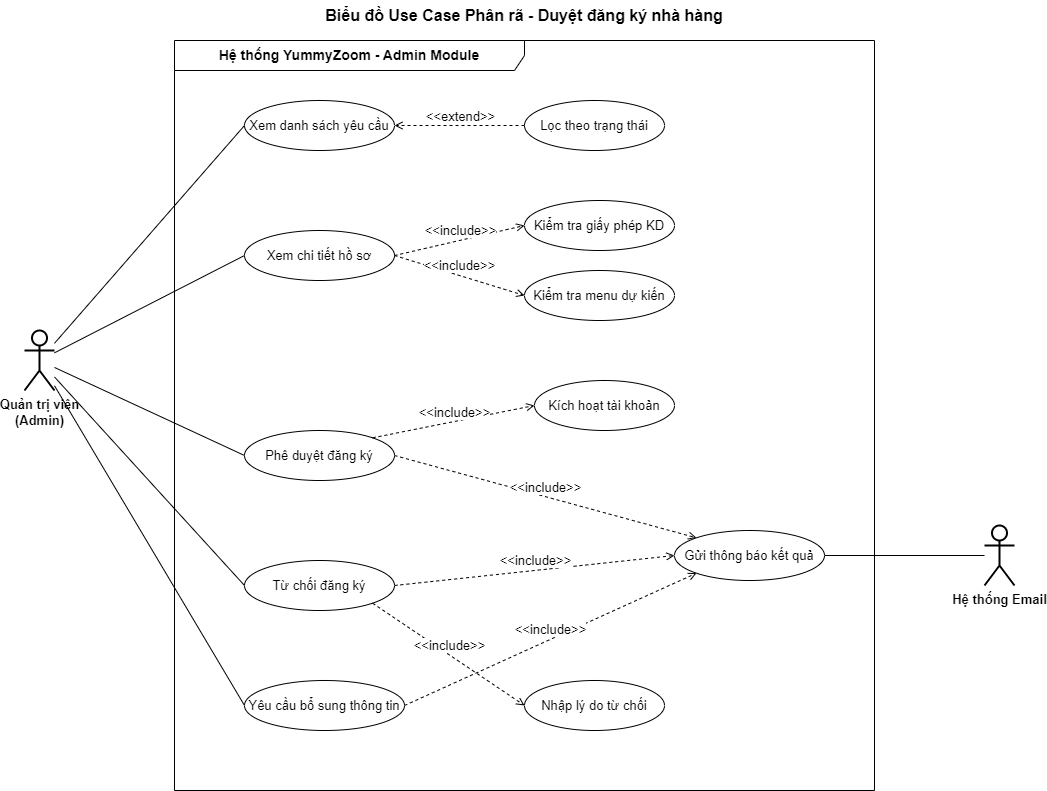

The diagram above was exported from draw.io. Its source (the exported page's mxGraphModel, read from the mxfile embedded in the PNG):
<mxGraphModel dx="2398" dy="894" grid="1" gridSize="10" guides="1" tooltips="1" connect="1" arrows="1" fold="1" page="1" pageScale="1" pageWidth="850" pageHeight="1100" math="0" shadow="0">
  <root>
    <mxCell id="0" />
    <mxCell id="1" parent="0" />
    <mxCell id="title" value="Biểu đồ Use Case Phân rã - Duyệt đăng ký nhà hàng" style="text;strokeColor=none;align=center;fillColor=none;html=1;verticalAlign=middle;whiteSpace=wrap;rounded=0;fontSize=16;fontStyle=1;" parent="1" vertex="1">
      <mxGeometry x="-325" y="20" width="450" height="30" as="geometry" />
    </mxCell>
    <mxCell id="system-boundary" value="Hệ thống YummyZoom - Admin Module" style="shape=umlFrame;whiteSpace=wrap;html=1;pointerEvents=0;width=350;height=30;fontSize=14;fontStyle=1;" parent="1" vertex="1">
      <mxGeometry x="-450" y="60" width="700" height="750" as="geometry" />
    </mxCell>
    <mxCell id="actor-admin" value="Quản trị viên&lt;div style=&quot;font-size: 13px;&quot;&gt;(Admin)&lt;/div&gt;" style="shape=umlActor;verticalLabelPosition=bottom;verticalAlign=top;html=1;outlineConnect=0;fontSize=13;fontStyle=1;strokeWidth=2;" parent="1" vertex="1">
      <mxGeometry x="-600" y="350" width="30" height="60" as="geometry" />
    </mxCell>
    <mxCell id="actor-email" value="Hệ thống Email" style="shape=umlActor;verticalLabelPosition=bottom;verticalAlign=top;html=1;outlineConnect=0;fontSize=13;fontStyle=1;strokeWidth=2;" parent="1" vertex="1">
      <mxGeometry x="360" y="545" width="30" height="60" as="geometry" />
    </mxCell>
    <mxCell id="uc1" value="Xem danh sách yêu cầu" style="ellipse;whiteSpace=wrap;html=1;fontSize=13;" parent="1" vertex="1">
      <mxGeometry x="-380" y="120" width="150" height="50" as="geometry" />
    </mxCell>
    <mxCell id="uc2" value="Xem chi tiết hồ sơ" style="ellipse;whiteSpace=wrap;html=1;fontSize=13;" parent="1" vertex="1">
      <mxGeometry x="-380" y="250" width="150" height="50" as="geometry" />
    </mxCell>
    <mxCell id="uc3" value="Phê duyệt đăng ký" style="ellipse;whiteSpace=wrap;html=1;fontSize=13;" parent="1" vertex="1">
      <mxGeometry x="-380" y="450" width="150" height="50" as="geometry" />
    </mxCell>
    <mxCell id="uc4" value="Từ chối đăng ký" style="ellipse;whiteSpace=wrap;html=1;fontSize=13;" parent="1" vertex="1">
      <mxGeometry x="-380" y="580" width="150" height="50" as="geometry" />
    </mxCell>
    <mxCell id="uc5" value="Yêu cầu bổ sung thông tin" style="ellipse;whiteSpace=wrap;html=1;fontSize=13;" parent="1" vertex="1">
      <mxGeometry x="-380" y="700" width="160" height="50" as="geometry" />
    </mxCell>
    <mxCell id="uc1_1" value="Lọc theo trạng thái" style="ellipse;whiteSpace=wrap;html=1;fontSize=13;" parent="1" vertex="1">
      <mxGeometry x="-100" y="120" width="140" height="50" as="geometry" />
    </mxCell>
    <mxCell id="uc2_1" value="Kiểm tra giấy phép KD" style="ellipse;whiteSpace=wrap;html=1;fontSize=13;" parent="1" vertex="1">
      <mxGeometry x="-100" y="220" width="150" height="50" as="geometry" />
    </mxCell>
    <mxCell id="uc2_2" value="Kiểm tra menu dự kiến" style="ellipse;whiteSpace=wrap;html=1;fontSize=13;" parent="1" vertex="1">
      <mxGeometry x="-100" y="290" width="150" height="50" as="geometry" />
    </mxCell>
    <mxCell id="uc3_1" value="Kích hoạt tài khoản" style="ellipse;whiteSpace=wrap;html=1;fontSize=13;" parent="1" vertex="1">
      <mxGeometry x="-90" y="400" width="140" height="50" as="geometry" />
    </mxCell>
    <mxCell id="uc4_1" value="Nhập lý do từ chối" style="ellipse;whiteSpace=wrap;html=1;fontSize=13;" parent="1" vertex="1">
      <mxGeometry x="-100" y="700" width="140" height="50" as="geometry" />
    </mxCell>
    <mxCell id="uc6" value="Gửi thông báo kết quả" style="ellipse;whiteSpace=wrap;html=1;fontSize=13;" parent="1" vertex="1">
      <mxGeometry x="50" y="550" width="150" height="50" as="geometry" />
    </mxCell>
    <mxCell id="assoc1" style="endArrow=none;html=1;rounded=0;entryX=0;entryY=0.5;entryDx=0;entryDy=0;" parent="1" source="actor-admin" target="uc1" edge="1">
      <mxGeometry width="50" height="50" relative="1" as="geometry" />
    </mxCell>
    <mxCell id="assoc2" style="endArrow=none;html=1;rounded=0;entryX=0;entryY=0.5;entryDx=0;entryDy=0;" parent="1" source="actor-admin" target="uc2" edge="1">
      <mxGeometry width="50" height="50" relative="1" as="geometry" />
    </mxCell>
    <mxCell id="assoc3" style="endArrow=none;html=1;rounded=0;entryX=0;entryY=0.5;entryDx=0;entryDy=0;" parent="1" source="actor-admin" target="uc3" edge="1">
      <mxGeometry width="50" height="50" relative="1" as="geometry" />
    </mxCell>
    <mxCell id="assoc4" style="endArrow=none;html=1;rounded=0;entryX=0;entryY=0.5;entryDx=0;entryDy=0;" parent="1" source="actor-admin" target="uc4" edge="1">
      <mxGeometry width="50" height="50" relative="1" as="geometry" />
    </mxCell>
    <mxCell id="assoc5" style="endArrow=none;html=1;rounded=0;entryX=0;entryY=0.5;entryDx=0;entryDy=0;" parent="1" source="actor-admin" target="uc5" edge="1">
      <mxGeometry width="50" height="50" relative="1" as="geometry" />
    </mxCell>
    <mxCell id="assoc_email" style="endArrow=none;html=1;rounded=0;exitX=1;exitY=0.5;exitDx=0;exitDy=0;" parent="1" source="uc6" target="actor-email" edge="1">
      <mxGeometry width="50" height="50" relative="1" as="geometry" />
    </mxCell>
    <mxCell id="ext1" style="endArrow=open;dashed=1;html=1;rounded=0;exitX=0;exitY=0.5;exitDx=0;exitDy=0;entryX=1;entryY=0.5;entryDx=0;entryDy=0;fontSize=13;" parent="1" source="uc1_1" target="uc1" edge="1">
      <mxGeometry relative="1" as="geometry" />
    </mxCell>
    <mxCell id="ext1-label" value="&amp;lt;&amp;lt;extend&amp;gt;&amp;gt;" style="edgeLabel;html=1;align=center;verticalAlign=middle;resizable=0;points=[];fontSize=13;" parent="ext1" vertex="1" connectable="0">
      <mxGeometry relative="1" as="geometry">
        <mxPoint y="-10" as="offset" />
      </mxGeometry>
    </mxCell>
    <mxCell id="inc2_1" style="endArrow=open;dashed=1;html=1;rounded=0;exitX=1;exitY=0.5;exitDx=0;exitDy=0;entryX=0;entryY=0.5;entryDx=0;entryDy=0;fontSize=13;" parent="1" source="uc2" target="uc2_1" edge="1">
      <mxGeometry relative="1" as="geometry" />
    </mxCell>
    <mxCell id="inc2_1-label" value="&amp;lt;&amp;lt;include&amp;gt;&amp;gt;" style="edgeLabel;html=1;align=center;verticalAlign=middle;resizable=0;points=[];fontSize=13;" parent="inc2_1" vertex="1" connectable="0">
      <mxGeometry relative="1" as="geometry">
        <mxPoint y="-10" as="offset" />
      </mxGeometry>
    </mxCell>
    <mxCell id="inc2_2" style="endArrow=open;dashed=1;html=1;rounded=0;exitX=1;exitY=0.5;exitDx=0;exitDy=0;entryX=0;entryY=0.5;entryDx=0;entryDy=0;fontSize=13;" parent="1" source="uc2" target="uc2_2" edge="1">
      <mxGeometry relative="1" as="geometry" />
    </mxCell>
    <mxCell id="inc2_2-label" value="&amp;lt;&amp;lt;include&amp;gt;&amp;gt;" style="edgeLabel;html=1;align=center;verticalAlign=middle;resizable=0;points=[];fontSize=13;" parent="inc2_2" vertex="1" connectable="0">
      <mxGeometry relative="1" as="geometry">
        <mxPoint y="-10" as="offset" />
      </mxGeometry>
    </mxCell>
    <mxCell id="inc3_1" style="endArrow=open;dashed=1;html=1;rounded=0;exitX=1;exitY=0;exitDx=0;exitDy=0;entryX=0;entryY=0.5;entryDx=0;entryDy=0;fontSize=13;" parent="1" source="uc3" target="uc3_1" edge="1">
      <mxGeometry relative="1" as="geometry" />
    </mxCell>
    <mxCell id="inc3_1-label" value="&amp;lt;&amp;lt;include&amp;gt;&amp;gt;" style="edgeLabel;html=1;align=center;verticalAlign=middle;resizable=0;points=[];fontSize=13;" parent="inc3_1" vertex="1" connectable="0">
      <mxGeometry relative="1" as="geometry">
        <mxPoint y="-10" as="offset" />
      </mxGeometry>
    </mxCell>
    <mxCell id="inc3_2" style="endArrow=open;dashed=1;html=1;rounded=0;exitX=1;exitY=0.5;exitDx=0;exitDy=0;entryX=0;entryY=0;entryDx=0;entryDy=0;fontSize=13;" parent="1" source="uc3" target="uc6" edge="1">
      <mxGeometry relative="1" as="geometry" />
    </mxCell>
    <mxCell id="inc3_2-label" value="&amp;lt;&amp;lt;include&amp;gt;&amp;gt;" style="edgeLabel;html=1;align=center;verticalAlign=middle;resizable=0;points=[];fontSize=13;" parent="inc3_2" vertex="1" connectable="0">
      <mxGeometry relative="1" as="geometry">
        <mxPoint y="-10" as="offset" />
      </mxGeometry>
    </mxCell>
    <mxCell id="inc4_1" style="endArrow=open;dashed=1;html=1;rounded=0;exitX=1;exitY=1;exitDx=0;exitDy=0;entryX=0;entryY=0.5;entryDx=0;entryDy=0;fontSize=13;" parent="1" source="uc4" target="uc4_1" edge="1">
      <mxGeometry relative="1" as="geometry" />
    </mxCell>
    <mxCell id="inc4_1-label" value="&amp;lt;&amp;lt;include&amp;gt;&amp;gt;" style="edgeLabel;html=1;align=center;verticalAlign=middle;resizable=0;points=[];fontSize=13;" parent="inc4_1" vertex="1" connectable="0">
      <mxGeometry relative="1" as="geometry">
        <mxPoint y="-10" as="offset" />
      </mxGeometry>
    </mxCell>
    <mxCell id="inc4_2" style="endArrow=open;dashed=1;html=1;rounded=0;exitX=1;exitY=0.5;exitDx=0;exitDy=0;entryX=0;entryY=0.5;entryDx=0;entryDy=0;fontSize=13;" parent="1" source="uc4" target="uc6" edge="1">
      <mxGeometry relative="1" as="geometry" />
    </mxCell>
    <mxCell id="inc4_2-label" value="&amp;lt;&amp;lt;include&amp;gt;&amp;gt;" style="edgeLabel;html=1;align=center;verticalAlign=middle;resizable=0;points=[];fontSize=13;" parent="inc4_2" vertex="1" connectable="0">
      <mxGeometry relative="1" as="geometry">
        <mxPoint y="-10" as="offset" />
      </mxGeometry>
    </mxCell>
    <mxCell id="inc5_1" style="endArrow=open;dashed=1;html=1;rounded=0;exitX=1;exitY=0.5;exitDx=0;exitDy=0;entryX=0;entryY=1;entryDx=0;entryDy=0;fontSize=13;" parent="1" source="uc5" target="uc6" edge="1">
      <mxGeometry relative="1" as="geometry" />
    </mxCell>
    <mxCell id="inc5_1-label" value="&amp;lt;&amp;lt;include&amp;gt;&amp;gt;" style="edgeLabel;html=1;align=center;verticalAlign=middle;resizable=0;points=[];fontSize=13;" parent="inc5_1" vertex="1" connectable="0">
      <mxGeometry relative="1" as="geometry">
        <mxPoint y="-10" as="offset" />
      </mxGeometry>
    </mxCell>
  </root>
</mxGraphModel>